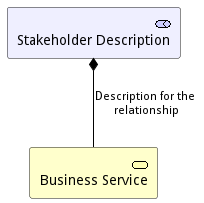

The diagram above was rendered by PlantUML. Its source (embedded in the PNG):
@startuml
!include <archimate/Archimate>
Motivation_Stakeholder(StakeholderElement, "Stakeholder Description")
Business_Service(BService, "Business Service")
Rel_Composition_Down(StakeholderElement, BService, "Description for the relationship")
@enduml